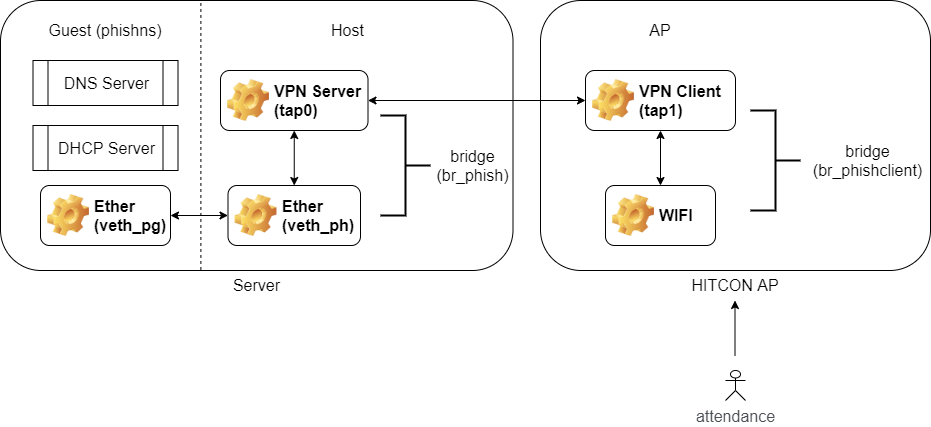

The diagram above was exported from draw.io. Its source (the exported page's mxGraphModel, read from the mxfile embedded in the PNG):
<mxGraphModel dx="2107" dy="867" grid="1" gridSize="10" guides="1" tooltips="1" connect="1" arrows="1" fold="1" page="1" pageScale="1" pageWidth="827" pageHeight="1169" math="0" shadow="0">
  <root>
    <mxCell id="0" />
    <mxCell id="1" parent="0" />
    <mxCell id="LpLloYnTn7qf_-tynht2-1" value="" style="rounded=1;whiteSpace=wrap;html=1;fillColor=none;" parent="1" vertex="1">
      <mxGeometry x="410" y="510" width="390" height="270" as="geometry" />
    </mxCell>
    <mxCell id="LpLloYnTn7qf_-tynht2-3" value="&lt;font style=&quot;font-size: 16px&quot;&gt;HITCON AP&lt;/font&gt;" style="text;html=1;strokeColor=none;fillColor=none;align=center;verticalAlign=middle;whiteSpace=wrap;rounded=0;" parent="1" vertex="1">
      <mxGeometry x="551.25" y="780" width="107.5" height="30" as="geometry" />
    </mxCell>
    <mxCell id="LpLloYnTn7qf_-tynht2-4" value="&lt;span style=&quot;color: rgb(77 , 81 , 86) ; font-family: &amp;#34;arial&amp;#34; , sans-serif ; text-align: left&quot;&gt;&lt;font style=&quot;font-size: 16px&quot;&gt;attendance&lt;br&gt;&lt;/font&gt;&lt;/span&gt;" style="shape=umlActor;verticalLabelPosition=bottom;verticalAlign=top;html=1;outlineConnect=0;fillColor=none;" parent="1" vertex="1">
      <mxGeometry x="595" y="880" width="20" height="30" as="geometry" />
    </mxCell>
    <mxCell id="LpLloYnTn7qf_-tynht2-7" value="" style="rounded=1;whiteSpace=wrap;html=1;fillColor=none;" parent="1" vertex="1">
      <mxGeometry x="-130" y="510" width="512.5" height="270" as="geometry" />
    </mxCell>
    <mxCell id="LpLloYnTn7qf_-tynht2-8" value="&lt;font style=&quot;font-size: 16px&quot;&gt;Server&lt;/font&gt;" style="text;html=1;strokeColor=none;fillColor=none;align=center;verticalAlign=middle;whiteSpace=wrap;rounded=0;" parent="1" vertex="1">
      <mxGeometry x="83.75" y="780" width="85" height="30" as="geometry" />
    </mxCell>
    <mxCell id="LpLloYnTn7qf_-tynht2-10" value="&lt;font style=&quot;font-size: 16px&quot;&gt;VPN Client&lt;br&gt;(tap1)&lt;br&gt;&lt;/font&gt;" style="label;whiteSpace=wrap;html=1;image=img/clipart/Gear_128x128.png;fillColor=none;" parent="1" vertex="1">
      <mxGeometry x="455" y="580" width="150" height="60" as="geometry" />
    </mxCell>
    <mxCell id="LpLloYnTn7qf_-tynht2-11" value="&lt;font style=&quot;font-size: 16px&quot;&gt;WIFI&lt;br&gt;&lt;/font&gt;" style="label;whiteSpace=wrap;html=1;image=img/clipart/Gear_128x128.png;fillColor=none;" parent="1" vertex="1">
      <mxGeometry x="475" y="695" width="110" height="60" as="geometry" />
    </mxCell>
    <mxCell id="LpLloYnTn7qf_-tynht2-14" value="&lt;font style=&quot;font-size: 16px&quot;&gt;VPN Server&lt;br&gt;(tap0)&lt;br&gt;&lt;/font&gt;" style="label;whiteSpace=wrap;html=1;image=img/clipart/Gear_128x128.png;fillColor=none;" parent="1" vertex="1">
      <mxGeometry x="90" y="580" width="147.5" height="60" as="geometry" />
    </mxCell>
    <mxCell id="LpLloYnTn7qf_-tynht2-15" value="&lt;font style=&quot;font-size: 16px&quot;&gt;Ether&lt;br&gt;(veth_ph)&lt;br&gt;&lt;/font&gt;" style="label;whiteSpace=wrap;html=1;image=img/clipart/Gear_128x128.png;fillColor=none;" parent="1" vertex="1">
      <mxGeometry x="97.5" y="695" width="132.5" height="60" as="geometry" />
    </mxCell>
    <mxCell id="LpLloYnTn7qf_-tynht2-17" value="&lt;font style=&quot;font-size: 16px&quot;&gt;Host&lt;/font&gt;" style="text;html=1;strokeColor=none;align=center;verticalAlign=middle;whiteSpace=wrap;rounded=0;" parent="1" vertex="1">
      <mxGeometry x="155" y="530" width="125" height="20" as="geometry" />
    </mxCell>
    <mxCell id="LpLloYnTn7qf_-tynht2-18" value="&lt;span style=&quot;font-size: 16px&quot;&gt;Guest (phishns)&lt;/span&gt;" style="text;html=1;strokeColor=none;align=center;verticalAlign=middle;whiteSpace=wrap;rounded=0;" parent="1" vertex="1">
      <mxGeometry x="-90" y="530" width="130" height="20" as="geometry" />
    </mxCell>
    <mxCell id="LpLloYnTn7qf_-tynht2-19" value="&lt;font style=&quot;font-size: 16px&quot;&gt;Ether&lt;br&gt;(veth_pg)&lt;br&gt;&lt;/font&gt;" style="label;whiteSpace=wrap;html=1;image=img/clipart/Gear_128x128.png;fillColor=none;" parent="1" vertex="1">
      <mxGeometry x="-90" y="695" width="130" height="60" as="geometry" />
    </mxCell>
    <mxCell id="LpLloYnTn7qf_-tynht2-23" value="" style="endArrow=none;dashed=1;html=1;entryX=0.391;entryY=0.003;entryDx=0;entryDy=0;exitX=0.391;exitY=0.998;exitDx=0;exitDy=0;entryPerimeter=0;exitPerimeter=0;" parent="1" source="LpLloYnTn7qf_-tynht2-7" target="LpLloYnTn7qf_-tynht2-7" edge="1">
      <mxGeometry width="50" height="50" relative="1" as="geometry">
        <mxPoint x="150" y="650" as="sourcePoint" />
        <mxPoint x="200" y="600" as="targetPoint" />
      </mxGeometry>
    </mxCell>
    <mxCell id="LpLloYnTn7qf_-tynht2-25" value="&lt;font style=&quot;font-size: 16px&quot;&gt;AP&lt;/font&gt;" style="text;html=1;strokeColor=none;fillColor=none;align=center;verticalAlign=middle;whiteSpace=wrap;rounded=0;" parent="1" vertex="1">
      <mxGeometry x="510" y="530" width="40" height="20" as="geometry" />
    </mxCell>
    <mxCell id="LpLloYnTn7qf_-tynht2-27" value="" style="endArrow=classic;html=1;entryX=0.5;entryY=1;entryDx=0;entryDy=0;exitX=0.5;exitY=0;exitDx=0;exitDy=0;" parent="1" edge="1">
      <mxGeometry width="50" height="50" relative="1" as="geometry">
        <mxPoint x="604.5" y="865" as="sourcePoint" />
        <mxPoint x="604.5" y="810" as="targetPoint" />
      </mxGeometry>
    </mxCell>
    <mxCell id="GHr-cSB53J0e12FHnvZr-3" value="" style="strokeWidth=2;html=1;shape=mxgraph.flowchart.annotation_2;align=left;labelPosition=right;pointerEvents=1;rotation=-180;" parent="1" vertex="1">
      <mxGeometry x="250" y="625" width="50" height="100" as="geometry" />
    </mxCell>
    <mxCell id="GHr-cSB53J0e12FHnvZr-4" value="&lt;font style=&quot;font-size: 16px&quot;&gt;bridge&lt;br&gt;(br_phish)&lt;/font&gt;" style="text;html=1;strokeColor=none;align=center;verticalAlign=middle;whiteSpace=wrap;rounded=0;" parent="1" vertex="1">
      <mxGeometry x="280" y="665" width="125" height="20" as="geometry" />
    </mxCell>
    <mxCell id="mQEkwO9wBcZgSFVcz2Jt-1" value="" style="strokeWidth=2;html=1;shape=mxgraph.flowchart.annotation_2;align=left;labelPosition=right;pointerEvents=1;rotation=-180;" parent="1" vertex="1">
      <mxGeometry x="620" y="620" width="50" height="100" as="geometry" />
    </mxCell>
    <mxCell id="mQEkwO9wBcZgSFVcz2Jt-2" value="&lt;font style=&quot;font-size: 16px&quot;&gt;bridge&lt;br&gt;(br_phishclient)&lt;br&gt;&lt;/font&gt;" style="text;html=1;strokeColor=none;align=center;verticalAlign=middle;whiteSpace=wrap;rounded=0;" parent="1" vertex="1">
      <mxGeometry x="675" y="660" width="125" height="20" as="geometry" />
    </mxCell>
    <mxCell id="mQEkwO9wBcZgSFVcz2Jt-4" value="&lt;font style=&quot;font-size: 16px&quot;&gt;DNS Server&lt;/font&gt;" style="shape=process;whiteSpace=wrap;html=1;backgroundOutline=1;fillColor=none;" parent="1" vertex="1">
      <mxGeometry x="-97.5" y="570" width="145" height="45" as="geometry" />
    </mxCell>
    <mxCell id="mQEkwO9wBcZgSFVcz2Jt-6" value="&lt;font style=&quot;font-size: 16px&quot;&gt;DHCP Server&lt;/font&gt;" style="shape=process;whiteSpace=wrap;html=1;backgroundOutline=1;fillColor=none;" parent="1" vertex="1">
      <mxGeometry x="-97.5" y="635" width="145" height="45" as="geometry" />
    </mxCell>
    <mxCell id="mQEkwO9wBcZgSFVcz2Jt-7" value="" style="endArrow=classic;startArrow=classic;html=1;exitX=0.5;exitY=0;exitDx=0;exitDy=0;entryX=0.5;entryY=1;entryDx=0;entryDy=0;" parent="1" source="LpLloYnTn7qf_-tynht2-11" target="LpLloYnTn7qf_-tynht2-10" edge="1">
      <mxGeometry width="50" height="50" relative="1" as="geometry">
        <mxPoint x="540" y="430" as="sourcePoint" />
        <mxPoint x="590" y="380" as="targetPoint" />
      </mxGeometry>
    </mxCell>
    <mxCell id="mQEkwO9wBcZgSFVcz2Jt-11" value="" style="endArrow=classic;startArrow=classic;html=1;exitX=1;exitY=0.5;exitDx=0;exitDy=0;entryX=0;entryY=0.5;entryDx=0;entryDy=0;" parent="1" source="LpLloYnTn7qf_-tynht2-14" target="LpLloYnTn7qf_-tynht2-10" edge="1">
      <mxGeometry width="50" height="50" relative="1" as="geometry">
        <mxPoint x="190" y="580" as="sourcePoint" />
        <mxPoint x="240" y="530" as="targetPoint" />
      </mxGeometry>
    </mxCell>
    <mxCell id="mQEkwO9wBcZgSFVcz2Jt-12" value="" style="endArrow=classic;startArrow=classic;html=1;exitX=0.5;exitY=0;exitDx=0;exitDy=0;entryX=0.5;entryY=1;entryDx=0;entryDy=0;" parent="1" source="LpLloYnTn7qf_-tynht2-15" target="LpLloYnTn7qf_-tynht2-14" edge="1">
      <mxGeometry width="50" height="50" relative="1" as="geometry">
        <mxPoint x="190" y="580" as="sourcePoint" />
        <mxPoint x="240" y="530" as="targetPoint" />
      </mxGeometry>
    </mxCell>
    <mxCell id="mQEkwO9wBcZgSFVcz2Jt-13" value="" style="endArrow=classic;startArrow=classic;html=1;exitX=1;exitY=0.5;exitDx=0;exitDy=0;entryX=0;entryY=0.5;entryDx=0;entryDy=0;" parent="1" source="LpLloYnTn7qf_-tynht2-19" target="LpLloYnTn7qf_-tynht2-15" edge="1">
      <mxGeometry width="50" height="50" relative="1" as="geometry">
        <mxPoint x="190" y="580" as="sourcePoint" />
        <mxPoint x="240" y="530" as="targetPoint" />
      </mxGeometry>
    </mxCell>
  </root>
</mxGraphModel>